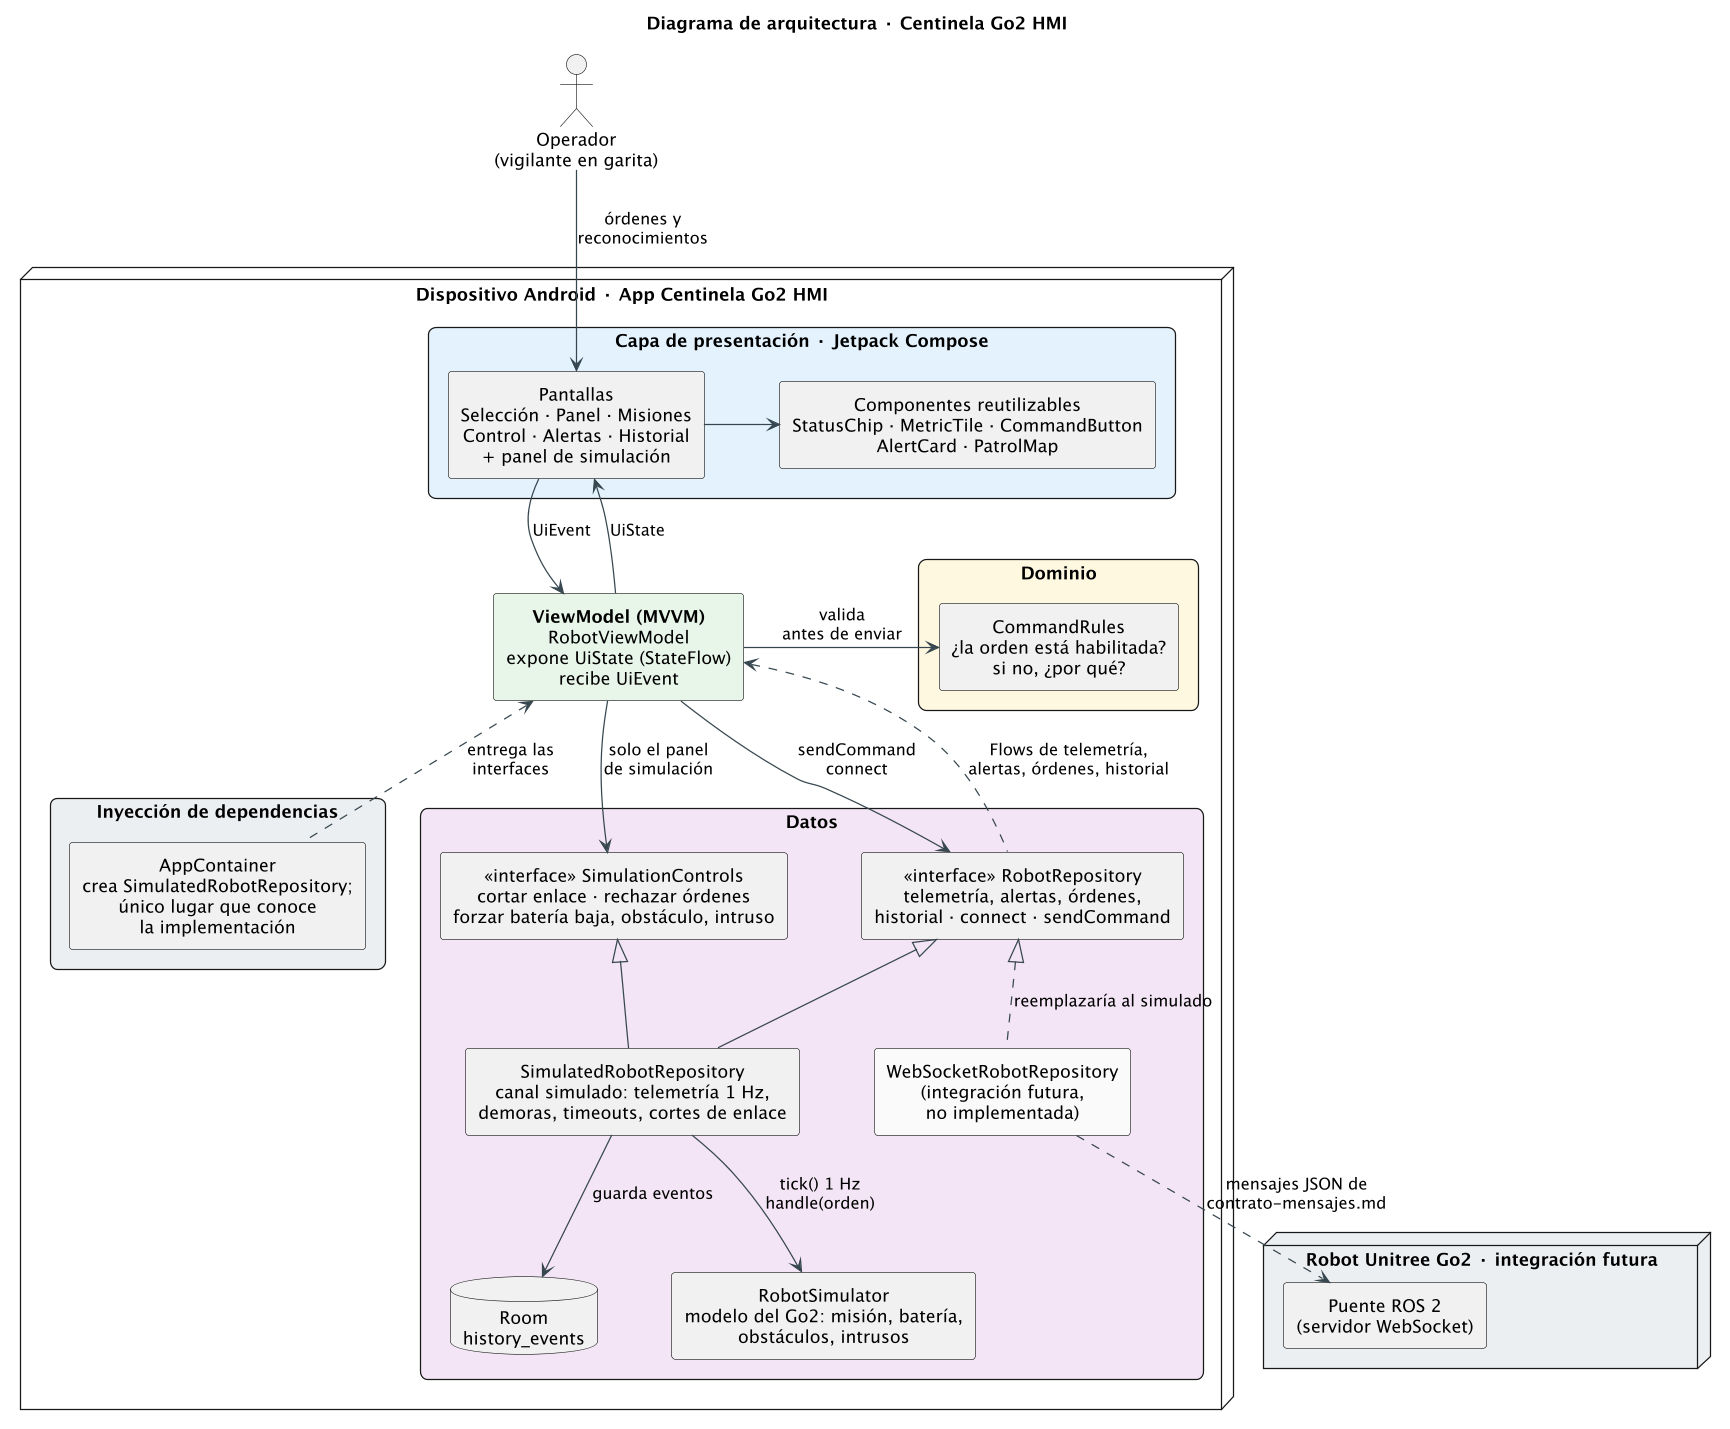

The diagram above was rendered by PlantUML. Its source (embedded in the PNG):
@startuml diagrama-arquitectura
skinparam dpi 120
skinparam shadowing false
skinparam componentStyle rectangle
skinparam defaultTextAlignment center
skinparam ArrowColor #37474F
skinparam nodesep 60
skinparam ranksep 60
skinparam rectangle {
  RoundCorner 12
}

title Diagrama de arquitectura · Centinela Go2 HMI

actor "Operador\n(vigilante en garita)" as operador

node "Dispositivo Android · App Centinela Go2 HMI" as tablet {

  rectangle "Capa de presentación · Jetpack Compose" as ui #E3F2FD {
    component "Pantallas\nSelección · Panel · Misiones\nControl · Alertas · Historial\n+ panel de simulación" as pantallas
    component "Componentes reutilizables\nStatusChip · MetricTile · CommandButton\nAlertCard · PatrolMap" as componentes
  }

  component "**ViewModel (MVVM)**\nRobotViewModel\nexpone UiState (StateFlow)\nrecibe UiEvent" as vm #E8F5E9

  rectangle "Dominio" as domain #FFF8E1 {
    component "CommandRules\n¿la orden está habilitada?\nsi no, ¿por qué?" as rules
  }

  rectangle "Inyección de dependencias" as di #ECEFF1 {
    component "AppContainer\ncrea SimulatedRobotRepository;\núnico lugar que conoce\nla implementación" as container
  }

  rectangle "Datos" as data #F3E5F5 {
    component "«interface» RobotRepository\ntelemetría, alertas, órdenes,\nhistorial · connect · sendCommand" as repo
    component "«interface» SimulationControls\ncortar enlace · rechazar órdenes\nforzar batería baja, obstáculo, intruso" as simControls
    component "SimulatedRobotRepository\ncanal simulado: telemetría 1 Hz,\ndemoras, timeouts, cortes de enlace" as simRepo
    component "RobotSimulator\nmodelo del Go2: misión, batería,\nobstáculos, intrusos" as simulator
    database "Room\nhistory_events" as room
    component "WebSocketRobotRepository\n(integración futura,\nno implementada)" as wsRepo #FAFAFA
  }
}

node "Robot Unitree Go2 · integración futura" as go2 #ECEFF1 {
  component "Puente ROS 2\n(servidor WebSocket)" as bridge
}

operador -down-> pantallas : órdenes y\nreconocimientos
pantallas -right-> componentes
pantallas -down-> vm : UiEvent
vm -up-> pantallas : UiState
vm -right-> rules : valida\nantes de enviar
vm -down-> repo : sendCommand\nconnect
vm -down-> simControls : solo el panel\nde simulación
repo .up.> vm : Flows de telemetría,\nalertas, órdenes, historial
container .up.> vm : entrega las\ninterfaces

simRepo -up-|> repo
simRepo -up-|> simControls
simRepo -down-> simulator : tick() 1 Hz\nhandle(orden)
simRepo -down-> room : guarda eventos
wsRepo -[hidden]right- simRepo

wsRepo .up.|> repo : reemplazaría al simulado
wsRepo .down.> bridge : mensajes JSON de\ncontrato-mensajes.md

@enduml